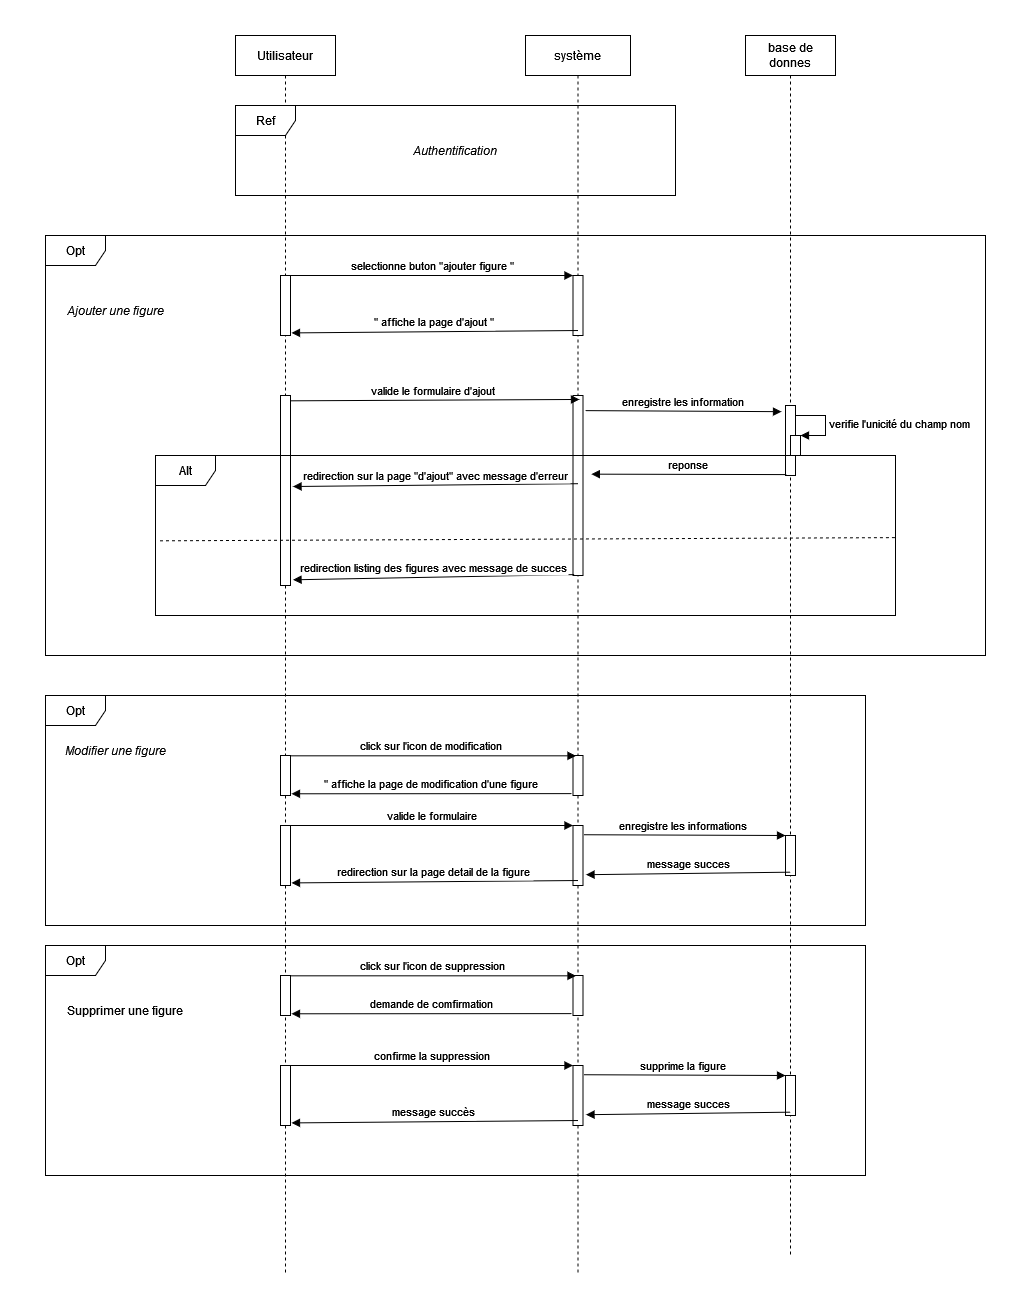

The diagram above was exported from draw.io. Its source (the exported page's mxGraphModel, read from the mxfile embedded in the PNG):
<mxGraphModel dx="2734" dy="1320" grid="1" gridSize="10" guides="1" tooltips="1" connect="1" arrows="1" fold="1" page="1" pageScale="1" pageWidth="850" pageHeight="1100" math="0" shadow="0">
  <root>
    <mxCell id="0" />
    <mxCell id="1" parent="0" />
    <mxCell id="3nuBFxr9cyL0pnOWT2aG-1" value="Utilisateur" style="shape=umlLifeline;perimeter=lifelinePerimeter;container=1;collapsible=0;recursiveResize=0;rounded=0;shadow=0;strokeWidth=1;" parent="1" vertex="1">
      <mxGeometry x="120" y="80" width="100" height="1240" as="geometry" />
    </mxCell>
    <mxCell id="3nuBFxr9cyL0pnOWT2aG-2" value="" style="points=[];perimeter=orthogonalPerimeter;rounded=0;shadow=0;strokeWidth=1;" parent="3nuBFxr9cyL0pnOWT2aG-1" vertex="1">
      <mxGeometry x="45" y="240" width="10" height="60" as="geometry" />
    </mxCell>
    <mxCell id="1bI3IALIPH3-i6LsJuoE-12" value="" style="html=1;points=[];perimeter=orthogonalPerimeter;" parent="3nuBFxr9cyL0pnOWT2aG-1" vertex="1">
      <mxGeometry x="45" y="360" width="10" height="190" as="geometry" />
    </mxCell>
    <mxCell id="FyshXPvSxfDcDxnvGWcs-14" value="" style="points=[];perimeter=orthogonalPerimeter;rounded=0;shadow=0;strokeWidth=1;" vertex="1" parent="3nuBFxr9cyL0pnOWT2aG-1">
      <mxGeometry x="45" y="790" width="10" height="60" as="geometry" />
    </mxCell>
    <mxCell id="FyshXPvSxfDcDxnvGWcs-74" value="" style="points=[];perimeter=orthogonalPerimeter;rounded=0;shadow=0;strokeWidth=1;" vertex="1" parent="3nuBFxr9cyL0pnOWT2aG-1">
      <mxGeometry x="45" y="1030" width="10" height="60" as="geometry" />
    </mxCell>
    <mxCell id="FyshXPvSxfDcDxnvGWcs-18" value="" style="points=[];perimeter=orthogonalPerimeter;rounded=0;shadow=0;strokeWidth=1;" vertex="1" parent="3nuBFxr9cyL0pnOWT2aG-1">
      <mxGeometry x="45" y="720" width="10" height="40" as="geometry" />
    </mxCell>
    <mxCell id="FyshXPvSxfDcDxnvGWcs-77" value="" style="points=[];perimeter=orthogonalPerimeter;rounded=0;shadow=0;strokeWidth=1;" vertex="1" parent="3nuBFxr9cyL0pnOWT2aG-1">
      <mxGeometry x="45" y="940" width="10" height="40" as="geometry" />
    </mxCell>
    <mxCell id="3nuBFxr9cyL0pnOWT2aG-5" value="système" style="shape=umlLifeline;perimeter=lifelinePerimeter;container=1;collapsible=0;recursiveResize=0;rounded=0;shadow=0;strokeWidth=1;" parent="1" vertex="1">
      <mxGeometry x="410" y="80" width="105" height="1240" as="geometry" />
    </mxCell>
    <mxCell id="3nuBFxr9cyL0pnOWT2aG-6" value="" style="points=[];perimeter=orthogonalPerimeter;rounded=0;shadow=0;strokeWidth=1;" parent="3nuBFxr9cyL0pnOWT2aG-5" vertex="1">
      <mxGeometry x="47.5" y="240" width="10" height="60" as="geometry" />
    </mxCell>
    <mxCell id="1bI3IALIPH3-i6LsJuoE-13" value="" style="html=1;points=[];perimeter=orthogonalPerimeter;" parent="3nuBFxr9cyL0pnOWT2aG-5" vertex="1">
      <mxGeometry x="47.5" y="360" width="10" height="180" as="geometry" />
    </mxCell>
    <mxCell id="FyshXPvSxfDcDxnvGWcs-15" value="" style="points=[];perimeter=orthogonalPerimeter;rounded=0;shadow=0;strokeWidth=1;" vertex="1" parent="3nuBFxr9cyL0pnOWT2aG-5">
      <mxGeometry x="47.5" y="790" width="10" height="60" as="geometry" />
    </mxCell>
    <mxCell id="FyshXPvSxfDcDxnvGWcs-19" value="" style="points=[];perimeter=orthogonalPerimeter;rounded=0;shadow=0;strokeWidth=1;" vertex="1" parent="3nuBFxr9cyL0pnOWT2aG-5">
      <mxGeometry x="47.5" y="720" width="10" height="40" as="geometry" />
    </mxCell>
    <mxCell id="FyshXPvSxfDcDxnvGWcs-76" value="" style="points=[];perimeter=orthogonalPerimeter;rounded=0;shadow=0;strokeWidth=1;" vertex="1" parent="3nuBFxr9cyL0pnOWT2aG-5">
      <mxGeometry x="47.5" y="1030" width="10" height="60" as="geometry" />
    </mxCell>
    <mxCell id="FyshXPvSxfDcDxnvGWcs-78" value="" style="points=[];perimeter=orthogonalPerimeter;rounded=0;shadow=0;strokeWidth=1;" vertex="1" parent="3nuBFxr9cyL0pnOWT2aG-5">
      <mxGeometry x="47.5" y="940" width="10" height="40" as="geometry" />
    </mxCell>
    <mxCell id="3nuBFxr9cyL0pnOWT2aG-8" value="selectionne buton &quot;ajouter figure &quot;" style="verticalAlign=bottom;endArrow=block;entryX=0;entryY=0;shadow=0;strokeWidth=1;" parent="1" source="3nuBFxr9cyL0pnOWT2aG-2" target="3nuBFxr9cyL0pnOWT2aG-6" edge="1">
      <mxGeometry relative="1" as="geometry">
        <mxPoint x="275" y="160" as="sourcePoint" />
      </mxGeometry>
    </mxCell>
    <mxCell id="3nuBFxr9cyL0pnOWT2aG-9" value="&quot; affiche la page d'ajout &quot;" style="verticalAlign=bottom;endArrow=block;shadow=0;strokeWidth=1;entryX=1.1;entryY=0.957;entryDx=0;entryDy=0;entryPerimeter=0;exitX=0.5;exitY=0.917;exitDx=0;exitDy=0;exitPerimeter=0;" parent="1" source="3nuBFxr9cyL0pnOWT2aG-6" target="3nuBFxr9cyL0pnOWT2aG-2" edge="1">
      <mxGeometry relative="1" as="geometry">
        <mxPoint x="440" y="210" as="sourcePoint" />
        <mxPoint x="200" y="241" as="targetPoint" />
      </mxGeometry>
    </mxCell>
    <mxCell id="73-p4ne3OwG7p1CdMY8_-1" value="base de donnes" style="shape=umlLifeline;perimeter=lifelinePerimeter;whiteSpace=wrap;html=1;container=1;collapsible=0;recursiveResize=0;outlineConnect=0;" parent="1" vertex="1">
      <mxGeometry x="630" y="80" width="90" height="1220" as="geometry" />
    </mxCell>
    <mxCell id="1bI3IALIPH3-i6LsJuoE-4" value="" style="html=1;points=[];perimeter=orthogonalPerimeter;" parent="73-p4ne3OwG7p1CdMY8_-1" vertex="1">
      <mxGeometry x="40" y="370" width="10" height="70" as="geometry" />
    </mxCell>
    <mxCell id="73-p4ne3OwG7p1CdMY8_-2" value="Alt" style="shape=umlFrame;whiteSpace=wrap;html=1;" parent="73-p4ne3OwG7p1CdMY8_-1" vertex="1">
      <mxGeometry x="-590" y="420" width="740" height="160" as="geometry" />
    </mxCell>
    <mxCell id="1bI3IALIPH3-i6LsJuoE-20" value="" style="endArrow=none;dashed=1;html=1;rounded=0;exitX=0.006;exitY=0.533;exitDx=0;exitDy=0;exitPerimeter=0;entryX=1.003;entryY=0.513;entryDx=0;entryDy=0;entryPerimeter=0;" parent="73-p4ne3OwG7p1CdMY8_-1" source="73-p4ne3OwG7p1CdMY8_-2" target="73-p4ne3OwG7p1CdMY8_-2" edge="1">
      <mxGeometry width="50" height="50" relative="1" as="geometry">
        <mxPoint x="-260" y="100" as="sourcePoint" />
        <mxPoint x="-210" y="50" as="targetPoint" />
      </mxGeometry>
    </mxCell>
    <mxCell id="FyshXPvSxfDcDxnvGWcs-23" value="" style="points=[];perimeter=orthogonalPerimeter;rounded=0;shadow=0;strokeWidth=1;" vertex="1" parent="73-p4ne3OwG7p1CdMY8_-1">
      <mxGeometry x="40" y="800" width="10" height="40" as="geometry" />
    </mxCell>
    <mxCell id="FyshXPvSxfDcDxnvGWcs-81" value="" style="points=[];perimeter=orthogonalPerimeter;rounded=0;shadow=0;strokeWidth=1;" vertex="1" parent="73-p4ne3OwG7p1CdMY8_-1">
      <mxGeometry x="40" y="1040" width="10" height="40" as="geometry" />
    </mxCell>
    <mxCell id="1bI3IALIPH3-i6LsJuoE-2" value="valide le formulaire d'ajout" style="verticalAlign=bottom;endArrow=block;entryX=0.645;entryY=0.022;shadow=0;strokeWidth=1;entryDx=0;entryDy=0;entryPerimeter=0;exitX=0.943;exitY=0.028;exitDx=0;exitDy=0;exitPerimeter=0;" parent="1" source="1bI3IALIPH3-i6LsJuoE-12" target="1bI3IALIPH3-i6LsJuoE-13" edge="1">
      <mxGeometry relative="1" as="geometry">
        <mxPoint x="170" y="250" as="sourcePoint" />
        <mxPoint x="450" y="280" as="targetPoint" />
      </mxGeometry>
    </mxCell>
    <mxCell id="1bI3IALIPH3-i6LsJuoE-3" value="enregistre les information " style="verticalAlign=bottom;endArrow=block;shadow=0;strokeWidth=1;entryX=-0.4;entryY=0.088;entryDx=0;entryDy=0;entryPerimeter=0;exitX=1.252;exitY=0.084;exitDx=0;exitDy=0;exitPerimeter=0;" parent="1" source="1bI3IALIPH3-i6LsJuoE-13" target="1bI3IALIPH3-i6LsJuoE-4" edge="1">
      <mxGeometry relative="1" as="geometry">
        <mxPoint x="470" y="260" as="sourcePoint" />
        <mxPoint x="620" y="290" as="targetPoint" />
      </mxGeometry>
    </mxCell>
    <mxCell id="1bI3IALIPH3-i6LsJuoE-16" value="reponse" style="verticalAlign=bottom;endArrow=block;shadow=0;strokeWidth=1;exitX=0.086;exitY=0.987;exitDx=0;exitDy=0;exitPerimeter=0;entryX=1.836;entryY=0.437;entryDx=0;entryDy=0;entryPerimeter=0;" parent="1" source="1bI3IALIPH3-i6LsJuoE-4" target="1bI3IALIPH3-i6LsJuoE-13" edge="1">
      <mxGeometry relative="1" as="geometry">
        <mxPoint x="654" y="390" as="sourcePoint" />
        <mxPoint x="490" y="319" as="targetPoint" />
      </mxGeometry>
    </mxCell>
    <mxCell id="1bI3IALIPH3-i6LsJuoE-17" value="redirection sur la page &quot;d'ajout&quot; avec message d'erreur" style="verticalAlign=bottom;endArrow=block;shadow=0;strokeWidth=1;entryX=1.252;entryY=0.479;entryDx=0;entryDy=0;entryPerimeter=0;exitX=0.502;exitY=0.49;exitDx=0;exitDy=0;exitPerimeter=0;" parent="1" source="1bI3IALIPH3-i6LsJuoE-13" target="1bI3IALIPH3-i6LsJuoE-12" edge="1">
      <mxGeometry relative="1" as="geometry">
        <mxPoint x="450" y="320" as="sourcePoint" />
        <mxPoint x="190" y="329" as="targetPoint" />
      </mxGeometry>
    </mxCell>
    <mxCell id="1bI3IALIPH3-i6LsJuoE-24" value="redirection listing des figures avec message de succes" style="verticalAlign=bottom;endArrow=block;shadow=0;strokeWidth=1;exitX=0.121;exitY=0.995;exitDx=0;exitDy=0;exitPerimeter=0;entryX=1.252;entryY=0.97;entryDx=0;entryDy=0;entryPerimeter=0;" parent="1" source="1bI3IALIPH3-i6LsJuoE-13" target="1bI3IALIPH3-i6LsJuoE-12" edge="1">
      <mxGeometry relative="1" as="geometry">
        <mxPoint x="430" y="440" as="sourcePoint" />
        <mxPoint x="200" y="440" as="targetPoint" />
      </mxGeometry>
    </mxCell>
    <mxCell id="DkjYz-bnAnN3nUYTnm0t-1" value="Opt" style="shape=umlFrame;whiteSpace=wrap;html=1;" parent="1" vertex="1">
      <mxGeometry x="-70" y="280" width="940" height="420" as="geometry" />
    </mxCell>
    <mxCell id="DkjYz-bnAnN3nUYTnm0t-3" value="" style="html=1;points=[];perimeter=orthogonalPerimeter;" parent="1" vertex="1">
      <mxGeometry x="675" y="480" width="10" height="20" as="geometry" />
    </mxCell>
    <mxCell id="DkjYz-bnAnN3nUYTnm0t-4" value="verifie l'unicité du champ nom" style="edgeStyle=orthogonalEdgeStyle;html=1;align=left;spacingLeft=2;endArrow=block;rounded=0;entryX=1;entryY=0;" parent="1" target="DkjYz-bnAnN3nUYTnm0t-3" edge="1">
      <mxGeometry relative="1" as="geometry">
        <mxPoint x="680" y="460" as="sourcePoint" />
        <Array as="points">
          <mxPoint x="710" y="460" />
        </Array>
      </mxGeometry>
    </mxCell>
    <mxCell id="DkjYz-bnAnN3nUYTnm0t-6" value="Ref" style="shape=umlFrame;whiteSpace=wrap;html=1;" parent="1" vertex="1">
      <mxGeometry x="120" y="150" width="440" height="90" as="geometry" />
    </mxCell>
    <mxCell id="DkjYz-bnAnN3nUYTnm0t-7" value="Authentification " style="text;align=center;fontStyle=2;verticalAlign=middle;spacingLeft=3;spacingRight=3;strokeColor=none;rotatable=0;points=[[0,0.5],[1,0.5]];portConstraint=eastwest;" parent="1" vertex="1">
      <mxGeometry x="300" y="182" width="80" height="26" as="geometry" />
    </mxCell>
    <mxCell id="DkjYz-bnAnN3nUYTnm0t-8" value="&lt;i&gt;Ajouter une figure&lt;/i&gt;" style="text;html=1;strokeColor=none;fillColor=none;align=center;verticalAlign=middle;whiteSpace=wrap;rounded=0;" parent="1" vertex="1">
      <mxGeometry x="-80" y="340" width="160" height="30" as="geometry" />
    </mxCell>
    <mxCell id="FyshXPvSxfDcDxnvGWcs-16" value="valide le formulaire " style="verticalAlign=bottom;endArrow=block;entryX=0;entryY=0;shadow=0;strokeWidth=1;" edge="1" parent="1" source="FyshXPvSxfDcDxnvGWcs-14" target="FyshXPvSxfDcDxnvGWcs-15">
      <mxGeometry relative="1" as="geometry">
        <mxPoint x="-545" y="650" as="sourcePoint" />
      </mxGeometry>
    </mxCell>
    <mxCell id="FyshXPvSxfDcDxnvGWcs-17" value="redirection sur la page detail de la figure " style="verticalAlign=bottom;endArrow=block;shadow=0;strokeWidth=1;entryX=1.1;entryY=0.957;entryDx=0;entryDy=0;entryPerimeter=0;exitX=0.5;exitY=0.917;exitDx=0;exitDy=0;exitPerimeter=0;" edge="1" parent="1" source="FyshXPvSxfDcDxnvGWcs-15" target="FyshXPvSxfDcDxnvGWcs-14">
      <mxGeometry relative="1" as="geometry">
        <mxPoint x="-380" y="700" as="sourcePoint" />
        <mxPoint x="-620" y="731" as="targetPoint" />
      </mxGeometry>
    </mxCell>
    <mxCell id="FyshXPvSxfDcDxnvGWcs-24" value="enregistre les informations" style="verticalAlign=bottom;endArrow=block;entryX=0;entryY=0;shadow=0;strokeWidth=1;exitX=1.078;exitY=0.154;exitDx=0;exitDy=0;exitPerimeter=0;" edge="1" parent="1" source="FyshXPvSxfDcDxnvGWcs-15" target="FyshXPvSxfDcDxnvGWcs-23">
      <mxGeometry relative="1" as="geometry">
        <mxPoint x="520" y="930" as="sourcePoint" />
      </mxGeometry>
    </mxCell>
    <mxCell id="FyshXPvSxfDcDxnvGWcs-25" value="message succes" style="verticalAlign=bottom;endArrow=block;shadow=0;strokeWidth=1;entryX=1.3;entryY=0.82;entryDx=0;entryDy=0;entryPerimeter=0;exitX=0.5;exitY=0.917;exitDx=0;exitDy=0;exitPerimeter=0;" edge="1" parent="1" source="FyshXPvSxfDcDxnvGWcs-23" target="FyshXPvSxfDcDxnvGWcs-15">
      <mxGeometry relative="1" as="geometry">
        <mxPoint x="-35" y="660" as="sourcePoint" />
        <mxPoint x="521.0000000000005" y="987.4200000000001" as="targetPoint" />
      </mxGeometry>
    </mxCell>
    <mxCell id="FyshXPvSxfDcDxnvGWcs-84" value="confirme la suppression" style="verticalAlign=bottom;endArrow=block;entryX=0;entryY=0;shadow=0;strokeWidth=1;" edge="1" source="FyshXPvSxfDcDxnvGWcs-74" target="FyshXPvSxfDcDxnvGWcs-76" parent="1">
      <mxGeometry relative="1" as="geometry">
        <mxPoint x="-545" y="950" as="sourcePoint" />
      </mxGeometry>
    </mxCell>
    <mxCell id="FyshXPvSxfDcDxnvGWcs-85" value="message succès " style="verticalAlign=bottom;endArrow=block;shadow=0;strokeWidth=1;entryX=1.1;entryY=0.957;entryDx=0;entryDy=0;entryPerimeter=0;exitX=0.5;exitY=0.917;exitDx=0;exitDy=0;exitPerimeter=0;" edge="1" source="FyshXPvSxfDcDxnvGWcs-76" target="FyshXPvSxfDcDxnvGWcs-74" parent="1">
      <mxGeometry relative="1" as="geometry">
        <mxPoint x="-380" y="1000" as="sourcePoint" />
        <mxPoint x="-620" y="1031" as="targetPoint" />
      </mxGeometry>
    </mxCell>
    <mxCell id="FyshXPvSxfDcDxnvGWcs-86" value="supprime la figure" style="verticalAlign=bottom;endArrow=block;entryX=0;entryY=0;shadow=0;strokeWidth=1;exitX=1.078;exitY=0.154;exitDx=0;exitDy=0;exitPerimeter=0;" edge="1" source="FyshXPvSxfDcDxnvGWcs-76" target="FyshXPvSxfDcDxnvGWcs-81" parent="1">
      <mxGeometry relative="1" as="geometry">
        <mxPoint x="520" y="1230" as="sourcePoint" />
      </mxGeometry>
    </mxCell>
    <mxCell id="FyshXPvSxfDcDxnvGWcs-87" value="message succes" style="verticalAlign=bottom;endArrow=block;shadow=0;strokeWidth=1;entryX=1.3;entryY=0.82;entryDx=0;entryDy=0;entryPerimeter=0;exitX=0.5;exitY=0.917;exitDx=0;exitDy=0;exitPerimeter=0;" edge="1" source="FyshXPvSxfDcDxnvGWcs-81" target="FyshXPvSxfDcDxnvGWcs-76" parent="1">
      <mxGeometry relative="1" as="geometry">
        <mxPoint x="-35" y="960" as="sourcePoint" />
        <mxPoint x="521.0000000000005" y="1287.42" as="targetPoint" />
      </mxGeometry>
    </mxCell>
    <mxCell id="FyshXPvSxfDcDxnvGWcs-20" value="&quot; affiche la page de modification d'une figure " style="verticalAlign=bottom;endArrow=block;shadow=0;strokeWidth=1;entryX=1.1;entryY=0.957;entryDx=0;entryDy=0;entryPerimeter=0;exitX=-0.144;exitY=0.953;exitDx=0;exitDy=0;exitPerimeter=0;" edge="1" parent="1" source="FyshXPvSxfDcDxnvGWcs-19" target="FyshXPvSxfDcDxnvGWcs-18">
      <mxGeometry relative="1" as="geometry">
        <mxPoint x="462.5" y="885.02" as="sourcePoint" />
        <mxPoint x="200" y="751" as="targetPoint" />
      </mxGeometry>
    </mxCell>
    <mxCell id="FyshXPvSxfDcDxnvGWcs-21" value="click sur l'icon de modification  " style="verticalAlign=bottom;endArrow=block;entryX=0.3;entryY=0.008;shadow=0;strokeWidth=1;entryDx=0;entryDy=0;entryPerimeter=0;" edge="1" parent="1" source="FyshXPvSxfDcDxnvGWcs-18" target="FyshXPvSxfDcDxnvGWcs-19">
      <mxGeometry relative="1" as="geometry">
        <mxPoint x="275" y="670" as="sourcePoint" />
        <mxPoint x="457.5" y="830" as="targetPoint" />
      </mxGeometry>
    </mxCell>
    <mxCell id="FyshXPvSxfDcDxnvGWcs-79" value="demande de comfirmation" style="verticalAlign=bottom;endArrow=block;shadow=0;strokeWidth=1;entryX=1.1;entryY=0.957;entryDx=0;entryDy=0;entryPerimeter=0;exitX=-0.144;exitY=0.953;exitDx=0;exitDy=0;exitPerimeter=0;" edge="1" source="FyshXPvSxfDcDxnvGWcs-78" target="FyshXPvSxfDcDxnvGWcs-77" parent="1">
      <mxGeometry relative="1" as="geometry">
        <mxPoint x="462.5" y="1185.02" as="sourcePoint" />
        <mxPoint x="200" y="1051" as="targetPoint" />
      </mxGeometry>
    </mxCell>
    <mxCell id="FyshXPvSxfDcDxnvGWcs-80" value="click sur l'icon de suppression" style="verticalAlign=bottom;endArrow=block;entryX=0.3;entryY=0.008;shadow=0;strokeWidth=1;entryDx=0;entryDy=0;entryPerimeter=0;" edge="1" source="FyshXPvSxfDcDxnvGWcs-77" target="FyshXPvSxfDcDxnvGWcs-78" parent="1">
      <mxGeometry relative="1" as="geometry">
        <mxPoint x="275" y="970" as="sourcePoint" />
        <mxPoint x="457.5" y="1130" as="targetPoint" />
      </mxGeometry>
    </mxCell>
    <mxCell id="FyshXPvSxfDcDxnvGWcs-88" value="Opt" style="shape=umlFrame;whiteSpace=wrap;html=1;" vertex="1" parent="1">
      <mxGeometry x="-70" y="740" width="820" height="230" as="geometry" />
    </mxCell>
    <mxCell id="FyshXPvSxfDcDxnvGWcs-89" value="Opt" style="shape=umlFrame;whiteSpace=wrap;html=1;" vertex="1" parent="1">
      <mxGeometry x="-70" y="990" width="820" height="230" as="geometry" />
    </mxCell>
    <mxCell id="FyshXPvSxfDcDxnvGWcs-90" value="&lt;i&gt;Modifier une figure&lt;/i&gt;" style="text;html=1;strokeColor=none;fillColor=none;align=center;verticalAlign=middle;whiteSpace=wrap;rounded=0;" vertex="1" parent="1">
      <mxGeometry x="-80" y="780" width="160" height="30" as="geometry" />
    </mxCell>
    <mxCell id="FyshXPvSxfDcDxnvGWcs-91" value="Supprimer une figure" style="text;html=1;strokeColor=none;fillColor=none;align=center;verticalAlign=middle;whiteSpace=wrap;rounded=0;" vertex="1" parent="1">
      <mxGeometry x="-70" y="1040" width="160" height="30" as="geometry" />
    </mxCell>
  </root>
</mxGraphModel>